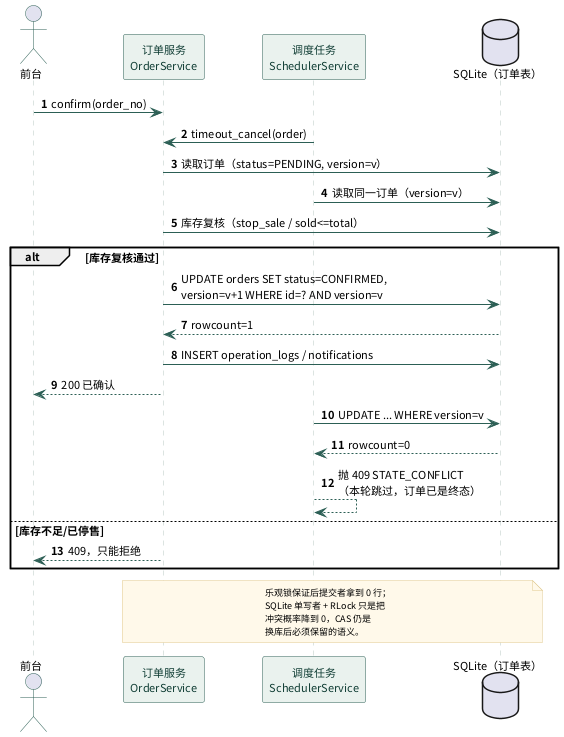

The diagram above was rendered by PlantUML. Its source (embedded in the PNG):
@startuml
' 图 3-6 确认与超时并发：同一订单只允许一个终态
!pragma layout smetana
skinparam backgroundColor #FFFFFF
skinparam defaultFontName "Noto Sans CJK SC"
skinparam defaultFontSize 11
skinparam shadowing false
skinparam sequence {
  ArrowColor #2C5F55
  ActorBorderColor #2C5F55
  LifeLineBorderColor #B9C9C2
  LifeLineBackgroundColor #F3F7F5
  ParticipantBorderColor #2C5F55
  ParticipantBackgroundColor #EAF2EE
  ParticipantFontColor #123F36
  FontSize 10
}
skinparam note {
  BackgroundColor #FFF9EA
  BorderColor #E0C98F
  FontSize 9
}
autonumber

actor "前台" as F
participant "订单服务\nOrderService" as SVC
participant "调度任务\nSchedulerService" as JOB
database "SQLite（订单表）" as DB

F -> SVC : confirm(order_no)
JOB -> SVC : timeout_cancel(order)
SVC -> DB : 读取订单（status=PENDING, version=v）
JOB -> DB : 读取同一订单（version=v）
SVC -> DB : 库存复核（stop_sale / sold<=total）
alt 库存复核通过
  SVC -> DB : UPDATE orders SET status=CONFIRMED,\nversion=v+1 WHERE id=? AND version=v
  DB --> SVC : rowcount=1
  SVC -> DB : INSERT operation_logs / notifications
  SVC --> F : 200 已确认
  JOB -> DB : UPDATE ... WHERE version=v
  DB --> JOB : rowcount=0
  JOB --> JOB : 抛 409 STATE_CONFLICT\n（本轮跳过，订单已是终态）
else 库存不足/已停售
  SVC --> F : 409，只能拒绝
end

note over SVC, DB
  乐观锁保证后提交者拿到 0 行；
  SQLite 单写者 + RLock 只是把
  冲突概率降到 0，CAS 仍是
  换库后必须保留的语义。
end note

@enduml